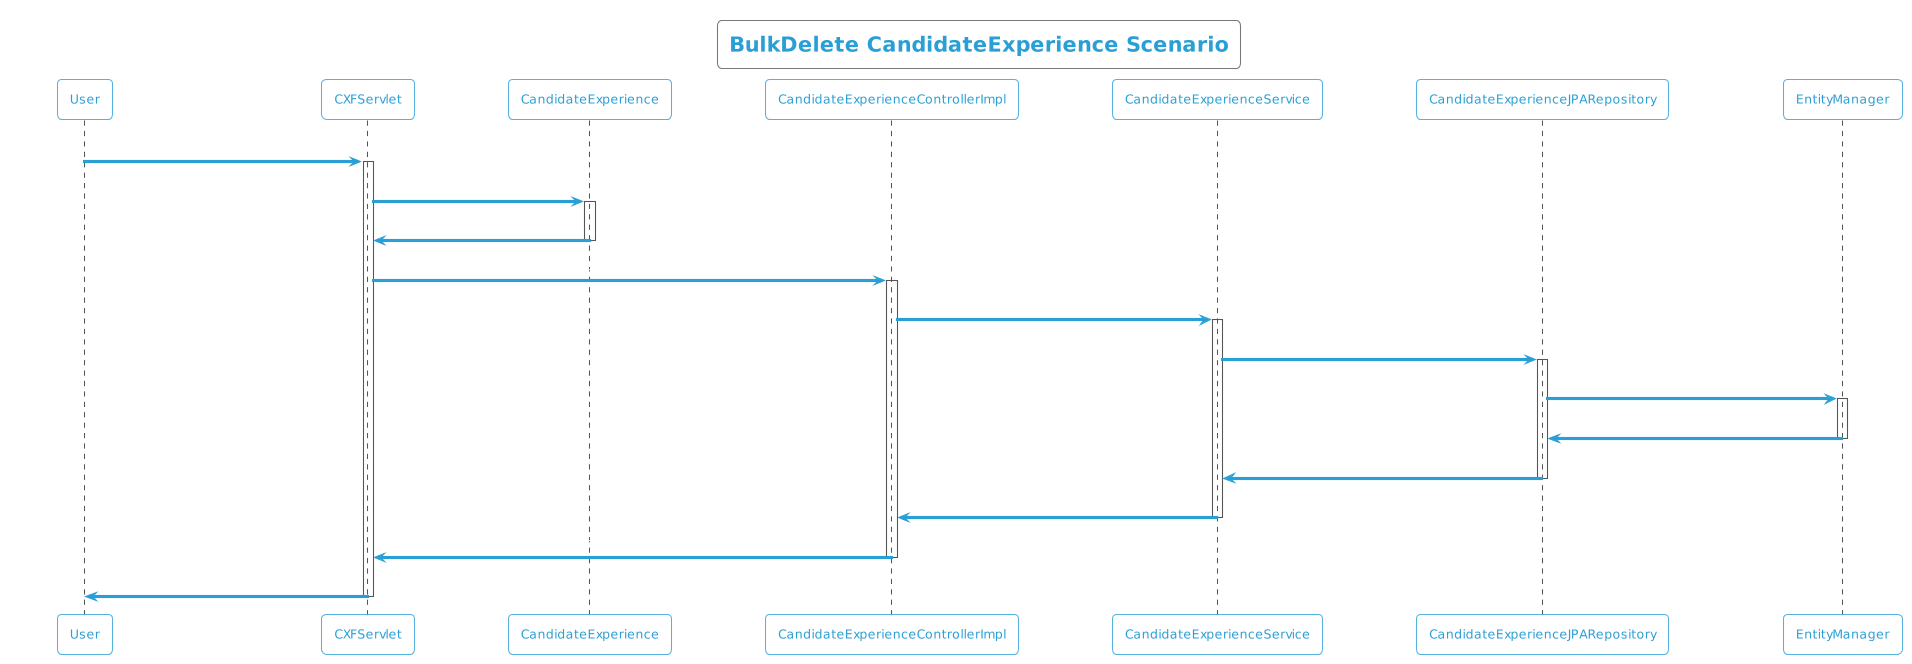

The diagram above was rendered by PlantUML. Its source (embedded in the PNG):
@startuml
!theme cyborg-outline
title BulkDelete CandidateExperience Scenario
participant User
User -> CXFServlet: DELETE, CandidateExperience
activate CXFServlet
CXFServlet -> CandidateExperience: << bulkdelete >>
activate CandidateExperience
CandidateExperience -> CXFServlet: << instance >>
deactivate CandidateExperience
CXFServlet -> CandidateExperienceControllerImpl: bulkdelete(:List<CandidateExperience>)
activate CandidateExperienceControllerImpl
CandidateExperienceControllerImpl -> CandidateExperienceService: bulkDelete(:List<CandidateExperience>)
activate CandidateExperienceService
CandidateExperienceService -> CandidateExperienceJPARepository: deleteAll(:List<CandidateExperience>)
activate CandidateExperienceJPARepository
CandidateExperienceJPARepository -> EntityManager: delete(:List<CandidateExperience>)
activate EntityManager
EntityManager -> CandidateExperienceJPARepository: << persisted CandidateExperience >>
deactivate EntityManager
CandidateExperienceJPARepository -> CandidateExperienceService: << persisted CandidateExperience >>
deactivate CandidateExperienceJPARepository
CandidateExperienceService -> CandidateExperienceControllerImpl: << persisted CandidateExperience >>
deactivate CandidateExperienceService
CandidateExperienceControllerImpl -> CXFServlet: << persisted CandidateExperience >>
deactivate CandidateExperienceControllerImpl
CXFServlet -> User: marshalled CandidateExperience XML
deactivate CXFServlet
@enduml